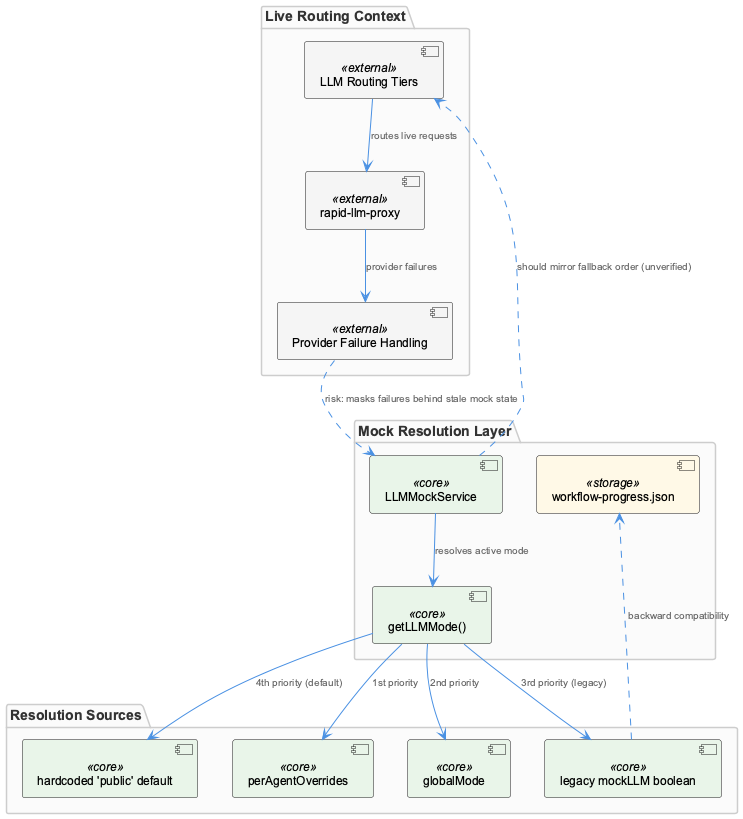

The diagram above was rendered by PlantUML. Its source (embedded in the PNG):
@startuml
!include /Users/Q284340/Agentic/coding/docs/puml/_standard-style.puml

package "Mock Resolution Layer" {
  component "LLMMockService" as mock <<core>>
  component "getLLMMode()" as getmode <<core>>
  component "workflow-progress.json" as progressjson <<storage>>
}

package "Resolution Sources" {
  component "perAgentOverrides" as override <<core>>
  component "globalMode" as global <<core>>
  component "legacy mockLLM boolean" as legacy <<core>>
  component "hardcoded 'public' default" as fallback <<core>>
}

package "Live Routing Context" {
  component "LLM Routing Tiers" as tiers <<external>>
  component "rapid-llm-proxy" as proxy <<external>>
  component "Provider Failure Handling" as failures <<external>>
}

mock --> getmode : "resolves active mode"
getmode --> override : "1st priority"
getmode --> global : "2nd priority"
getmode --> legacy : "3rd priority (legacy)"
getmode --> fallback : "4th priority (default)"
legacy ..> progressjson : "backward compatibility"

mock ..> tiers : "should mirror fallback order (unverified)"
tiers --> proxy : "routes live requests"
proxy --> failures : "provider failures"
failures ..> mock : "risk: masks failures behind stale mock state"

@enduml